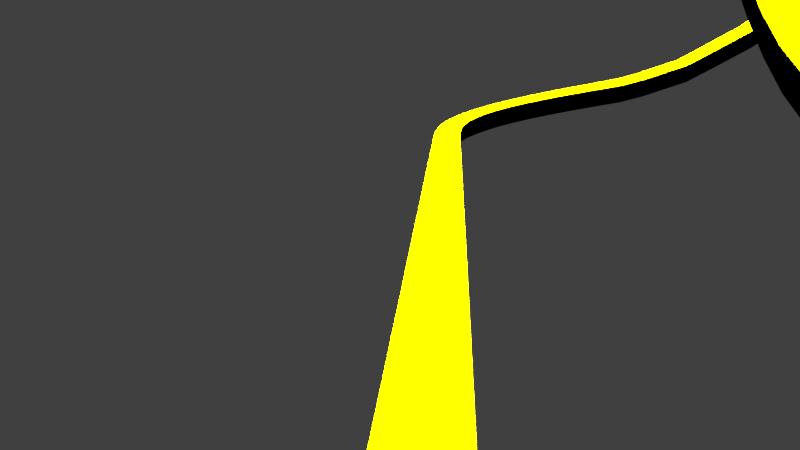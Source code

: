 # Source: rollercoaster3.7.blend  (saved by Blender 2.76.0; exported with 4.5.12 LTS)
import bpy
from mathutils import Matrix  # noqa: F401  (used for matrix-valued properties, if any)

bpy.ops.wm.read_factory_settings(use_empty=True)
scene = bpy.context.scene
scene.name = 'Scene'

# ---- collections
col_collection_1 = bpy.data.collections.new('Collection 1'); scene.collection.children.link(col_collection_1)
col_train = bpy.data.collections.new('Train=)+')  # instanced only; not linked into the scene
col_wagon = bpy.data.collections.new('Wagon')  # instanced only; not linked into the scene

# ---- materials (node trees are filled in below, after node groups)
mat_material = bpy.data.materials.new('Material')
mat_material.alpha_threshold = 0.0
mat_material.roughness = 0.5
mat_material_001 = bpy.data.materials.new('Material.001')
mat_material_001.alpha_threshold = 0.0
mat_material_001.roughness = 0.5

# ---- material node trees
mat_material.use_nodes = True; mat_material.node_tree.nodes.clear()
_N = mat_material.node_tree.nodes; _L = mat_material.node_tree.links
n0 = _N.new('ShaderNodeOutputMaterial'); n0.name = 'Material Output'; n0.location = (300, 300)
n1 = _N.new('ShaderNodeBsdfDiffuse'); n1.name = 'Diffuse BSDF'; n1.location = (10, 300)
n1.inputs[0].default_value = (0.0, 0.0, 0.0, 1.0)
_L.new(n1.outputs[0], n0.inputs[0])
n0.is_active_output = True
mat_material_001.use_nodes = True; mat_material_001.node_tree.nodes.clear()
_N = mat_material_001.node_tree.nodes; _L = mat_material_001.node_tree.links
n0 = _N.new('ShaderNodeOutputMaterial'); n0.name = 'Material Output'; n0.location = (300, 300)
n1 = _N.new('ShaderNodeBsdfDiffuse'); n1.name = 'Diffuse BSDF'; n1.location = (10, 300)
n1.inputs[0].default_value = (0.9624, 1.0, 0.0, 1.0)
_L.new(n1.outputs[0], n0.inputs[0])
n0.is_active_output = True

# ---- world
world_world = bpy.data.worlds.new('World'); scene.world = world_world
world_world.color = (0.05088, 0.05088, 0.05088)
world_world.use_sun_shadow = False
world_world.sun_shadow_jitter_overblur = 0.0
world_world.cycles.sampling_method = 'MANUAL'
world_world.cycles.sample_map_resolution = 256

# ---- cameras
cam_camera_011 = bpy.data.cameras.new('Camera.011')
cam_camera_011.clip_end = 100.0
cam_camera_011.lens = 15.86
cam_camera_011.sensor_width = 32.0
cam_camera_011.sensor_height = 18.0
cam_camera_011.display_size = 2.0
cam_camera_011.dof.focus_distance = 0.0
cam_camera_009 = bpy.data.cameras.new('Camera.009')
cam_camera_009.clip_end = 100.0
cam_camera_009.lens = 27.05
cam_camera_009.sensor_width = 32.0
cam_camera_009.sensor_height = 18.0
cam_camera_009.display_size = 2.0
cam_camera_009.dof.focus_distance = 0.0
cam_camera_008 = bpy.data.cameras.new('Camera.008')
cam_camera_008.clip_end = 100.0
cam_camera_008.lens = 18.01
cam_camera_008.sensor_width = 32.0
cam_camera_008.sensor_height = 18.0
cam_camera_008.display_size = 2.0
cam_camera_008.dof.focus_distance = 0.0
cam_camera_007 = bpy.data.cameras.new('Camera.007')
cam_camera_007.clip_end = 100.0
cam_camera_007.lens = 19.25
cam_camera_007.sensor_width = 32.0
cam_camera_007.sensor_height = 18.0
cam_camera_007.display_size = 2.0
cam_camera_007.dof.focus_distance = 0.0
cam_camera_006 = bpy.data.cameras.new('Camera.006')
cam_camera_006.clip_end = 100.0
cam_camera_006.lens = 31.32
cam_camera_006.sensor_width = 32.0
cam_camera_006.sensor_height = 18.0
cam_camera_006.display_size = 2.0
cam_camera_006.dof.focus_distance = 0.0
cam_camera = bpy.data.cameras.new('Camera')
cam_camera.clip_end = 100.0
cam_camera.lens = 21.45
cam_camera.sensor_width = 32.0
cam_camera.sensor_height = 18.0
cam_camera.ortho_scale = 7.314
cam_camera.dof.focus_distance = 0.0
cam_camera_003 = bpy.data.cameras.new('Camera.003')
cam_camera_003.clip_end = 100.0
cam_camera_003.lens = 18.47
cam_camera_003.sensor_width = 32.0
cam_camera_003.sensor_height = 18.0
cam_camera_003.display_size = 2.0
cam_camera_003.dof.focus_distance = 0.0
cam_camera_002 = bpy.data.cameras.new('Camera.002')
cam_camera_002.clip_end = 100.0
cam_camera_002.lens = 35.0
cam_camera_002.sensor_width = 32.0
cam_camera_002.sensor_height = 18.0
cam_camera_002.display_size = 2.0
cam_camera_002.dof.focus_distance = 0.0
cam_camera_001 = bpy.data.cameras.new('Camera.001')
cam_camera_001.clip_end = 100.0
cam_camera_001.lens = 35.0
cam_camera_001.sensor_width = 32.0
cam_camera_001.sensor_height = 18.0
cam_camera_001.display_size = 2.0
cam_camera_001.dof.focus_distance = 0.0
cam_camera_015 = bpy.data.cameras.new('Camera.015')
cam_camera_015.clip_end = 100.0
cam_camera_015.lens = 23.21
cam_camera_015.sensor_width = 32.0
cam_camera_015.sensor_height = 18.0
cam_camera_015.display_size = 2.0
cam_camera_015.dof.focus_distance = 0.0
cam_camera_014 = bpy.data.cameras.new('Camera.014')
cam_camera_014.clip_end = 100.0
cam_camera_014.lens = 35.0
cam_camera_014.sensor_width = 32.0
cam_camera_014.sensor_height = 18.0
cam_camera_014.display_size = 2.0
cam_camera_014.dof.focus_distance = 0.0
cam_camera_013 = bpy.data.cameras.new('Camera.013')
cam_camera_013.clip_end = 100.0
cam_camera_013.lens = 35.0
cam_camera_013.sensor_width = 32.0
cam_camera_013.sensor_height = 18.0
cam_camera_013.display_size = 2.0
cam_camera_013.dof.focus_distance = 0.0
cam_camera_012 = bpy.data.cameras.new('Camera.012')
cam_camera_012.clip_end = 100.0
cam_camera_012.lens = 22.74
cam_camera_012.sensor_width = 32.0
cam_camera_012.sensor_height = 18.0
cam_camera_012.display_size = 2.0
cam_camera_012.dof.focus_distance = 0.0

# ---- lights
light_sun_001 = bpy.data.lights.new('Sun.001', 'SUN')
light_sun_001.transmission_factor = 0.0
light_sun_001.angle = 2.92
light_sun_001.energy = 33.0
light_sun_001.shadow_buffer_clip_start = 0.5
light_sun_001.shadow_soft_size = 9.0
light_sun_001.shadow_cascade_max_distance = 1000.0
light_sun_001.cycles.use_multiple_importance_sampling = False
light_sun = bpy.data.lights.new('Sun', 'SUN')
light_sun.transmission_factor = 0.0
light_sun.angle = 3.121
light_sun.energy = 1.0
light_sun.shadow_buffer_clip_start = 0.5
light_sun.shadow_soft_size = 99.0
light_sun.shadow_cascade_max_distance = 1000.0
light_sun.cycles.use_multiple_importance_sampling = False

# ---- meshes
me_sphere = bpy.data.meshes.new('Sphere')
me_sphere.from_pydata([(-0.1951, 0.0, 0.9808), (-0.3827, 0.0, 0.9239), (-0.5556, 0.0, 0.8315), (-0.7071, 0.0, 0.7071), (-0.8315, 0.0, 0.5556), (-0.9239, 0.0, 0.3827), (-0.9808, 0.0, 0.1951), (-0.1913, 0.03806, 0.9808), (-0.3753, 0.07466, 0.9239), (-0.5449, 0.1084, 0.8315), (-0.6935, 0.1379, 0.7071), (-0.8155, 0.1622, 0.5556), (-0.9061, 0.1802, 0.3827), (-0.9619, 0.1913, 0.1951), (-0.1802, 0.07466, 0.9808), (-0.3536, 0.1464, 0.9239), (-0.5133, 0.2126, 0.8315), (-0.6533, 0.2706, 0.7071), (-0.7682, 0.3182, 0.5556), (-0.8536, 0.3536, 0.3827), (-0.9061, 0.3753, 0.1951), (-0.1622, 0.1084, 0.9808), (-0.3182, 0.2126, 0.9239), (-0.4619, 0.3087, 0.8315), (-0.5879, 0.3928, 0.7071), (-0.6913, 0.4619, 0.5556), (-0.7682, 0.5133, 0.3827), (-0.8155, 0.5449, 0.1951), (-0.1379, 0.1379, 0.9808), (-0.2706, 0.2706, 0.9239), (-0.3928, 0.3928, 0.8315), (-0.5, 0.5, 0.7071), (-0.5879, 0.5879, 0.5556), (-0.6533, 0.6533, 0.3827), (-0.6935, 0.6935, 0.1951), (-0.1084, 0.1622, 0.9808), (-0.2126, 0.3182, 0.9239), (-0.3087, 0.4619, 0.8315), (-0.3928, 0.5879, 0.7071), (-0.4619, 0.6913, 0.5556), (-0.5133, 0.7682, 0.3827), (-0.5449, 0.8155, 0.1951), (-0.07466, 0.1802, 0.9808), (-0.1464, 0.3536, 0.9239), (-0.2126, 0.5133, 0.8315), (-0.2706, 0.6533, 0.7071), (-0.3182, 0.7682, 0.5556), (-0.3536, 0.8536, 0.3827), (-0.3753, 0.9061, 0.1951), (-0.03806, 0.1913, 0.9808), (-0.07466, 0.3753, 0.9239), (-0.1084, 0.5449, 0.8315), (-0.1379, 0.6935, 0.7071), (-0.1622, 0.8155, 0.5556), (-0.1802, 0.9061, 0.3827), (-0.1913, 0.9619, 0.1951), (3.266e-07, 0.1951, 0.9808), (3.192e-07, 0.3827, 0.9239), (3.117e-07, 0.5556, 0.8315), (3.192e-07, 0.7071, 0.7071), (3.341e-07, 0.8315, 0.5556), (2.745e-07, 0.9239, 0.3827), (3.937e-07, 0.9808, 0.1951), (0.03806, 0.1913, 0.9808), (0.07466, 0.3753, 0.9239), (0.1084, 0.5449, 0.8315), (0.138, 0.6935, 0.7071), (0.1622, 0.8155, 0.5556), (0.1802, 0.9061, 0.3827), (0.1913, 0.9619, 0.1951), (0.07466, 0.1802, 0.9808), (0.1464, 0.3536, 0.9239), (0.2126, 0.5133, 0.8315), (0.2706, 0.6533, 0.7071), (0.3182, 0.7682, 0.5556), (0.3536, 0.8536, 0.3827), (0.3753, 0.9061, 0.1951), (0.1084, 0.1622, 0.9808), (0.2126, 0.3182, 0.9239), (0.3087, 0.4619, 0.8315), (0.3928, 0.5879, 0.7071), (0.4619, 0.6913, 0.5556), (0.5133, 0.7682, 0.3827), (0.5449, 0.8155, 0.1951), (0.138, 0.1379, 0.9808), (0.2706, 0.2706, 0.9239), (0.3928, 0.3928, 0.8315), (0.5, 0.5, 0.7071), (0.5879, 0.5879, 0.5556), (0.6533, 0.6533, 0.3827), (0.6935, 0.6935, 0.1951), (0.1622, 0.1084, 0.9808), (0.3182, 0.2126, 0.9239), (0.4619, 0.3087, 0.8315), (0.5879, 0.3928, 0.7071), (0.6913, 0.4619, 0.5556), (0.7682, 0.5133, 0.3827), (0.8155, 0.5449, 0.1951), (0.1802, 0.07466, 0.9808), (0.3536, 0.1464, 0.9239), (0.5133, 0.2126, 0.8315), (0.6533, 0.2706, 0.7071), (0.7682, 0.3182, 0.5556), (0.8536, 0.3536, 0.3827), (0.9061, 0.3753, 0.1951), (0.1913, 0.03806, 0.9808), (0.3753, 0.07466, 0.9239), (0.5449, 0.1084, 0.8315), (0.6935, 0.1379, 0.7071), (0.8155, 0.1622, 0.5556), (0.9061, 0.1802, 0.3827), (0.9619, 0.1913, 0.1951), (0.1951, -7.212e-09, 0.9808), (0.3827, 4.122e-08, 0.9239), (0.5556, 2.632e-08, 0.8315), (0.7071, -2.584e-08, 0.7071), (0.8315, -8.544e-08, 0.5556), (0.9239, 6.357e-08, 0.3827), (0.9808, -8.544e-08, 0.1951), (0.1913, -0.03806, 0.9808), (0.3753, -0.07466, 0.9239), (0.5449, -0.1084, 0.8315), (0.6935, -0.1379, 0.7071), (0.8155, -0.1622, 0.5556), (0.9061, -0.1802, 0.3827), (0.9619, -0.1913, 0.1951), (0.1802, -0.07466, 0.9808), (0.3536, -0.1464, 0.9239), (0.5133, -0.2126, 0.8315), (0.6533, -0.2706, 0.7071), (0.7682, -0.3182, 0.5556), (0.8536, -0.3536, 0.3827), (0.9061, -0.3753, 0.1951), (0.1622, -0.1084, 0.9808), (0.3182, -0.2126, 0.9239), (0.4619, -0.3087, 0.8315), (0.5879, -0.3928, 0.7071), (0.6913, -0.4619, 0.5556), (0.7682, -0.5133, 0.3827), (0.8155, -0.5449, 0.1951), (0.138, -0.1379, 0.9808), (0.2706, -0.2706, 0.9239), (0.3928, -0.3928, 0.8315), (0.5, -0.5, 0.7071), (0.5879, -0.5879, 0.5556), (0.6533, -0.6533, 0.3827), (0.6935, -0.6935, 0.1951), (0.1084, -0.1622, 0.9808), (0.2126, -0.3182, 0.9239), (0.3087, -0.4619, 0.8315), (0.3928, -0.5879, 0.7071), (0.4619, -0.6913, 0.5556), (0.5133, -0.7682, 0.3827), (0.5449, -0.8155, 0.1951), (0.07466, -0.1802, 0.9808), (0.1464, -0.3536, 0.9239), (0.2126, -0.5133, 0.8315), (0.2706, -0.6533, 0.7071), (0.3182, -0.7682, 0.5556), (0.3536, -0.8536, 0.3827), (0.3753, -0.9061, 0.1951), (0.03806, -0.1913, 0.9808), (0.07466, -0.3753, 0.9239), (0.1084, -0.5449, 0.8315), (0.1379, -0.6935, 0.7071), (0.1622, -0.8155, 0.5556), (0.1802, -0.9061, 0.3827), (0.1913, -0.9619, 0.1951), (3.117e-07, -0.1951, 0.9808), (2.819e-07, -0.3827, 0.9239), (2.819e-07, -0.5556, 0.8315), (1.851e-07, -0.7071, 0.7071), (1.404e-07, -0.8315, 0.5556), (3.192e-07, -0.9239, 0.3827), (9.567e-08, -0.9808, 0.1951), (-0.03806, -0.1913, 0.9808), (-0.07466, -0.3753, 0.9239), (-0.1084, -0.5449, 0.8315), (-0.1379, -0.6935, 0.7071), (-0.1622, -0.8155, 0.5556), (-0.1802, -0.9061, 0.3827), (-0.1913, -0.9619, 0.1951), (-0.07466, -0.1802, 0.9808), (-0.1464, -0.3536, 0.9239), (-0.2126, -0.5133, 0.8315), (-0.2706, -0.6533, 0.7071), (-0.3182, -0.7682, 0.5556), (-0.3536, -0.8536, 0.3827), (-0.3753, -0.9061, 0.1951), (-0.1084, -0.1622, 0.9808), (-0.2126, -0.3182, 0.9239), (-0.3087, -0.4619, 0.8315), (-0.3928, -0.5879, 0.7071), (-0.4619, -0.6913, 0.5556), (-0.5133, -0.7682, 0.3827), (-0.5449, -0.8155, 0.1951), (-0.1379, -0.1379, 0.9808), (-0.2706, -0.2706, 0.9239), (-0.3928, -0.3928, 0.8315), (-0.5, -0.5, 0.7071), (-0.5879, -0.5879, 0.5556), (-0.6533, -0.6533, 0.3827), (-0.6935, -0.6935, 0.1951), (-0.1622, -0.1084, 0.9808), (-0.3182, -0.2126, 0.9239), (-0.4619, -0.3087, 0.8315), (-0.5879, -0.3928, 0.7071), (-0.6913, -0.4619, 0.5556), (-0.7682, -0.5133, 0.3827), (-0.8155, -0.5449, 0.1951), (2.48e-08, -1.247e-07, 1.0), (-0.1802, -0.07466, 0.9808), (-0.3536, -0.1464, 0.9239), (-0.5133, -0.2126, 0.8315), (-0.6533, -0.2706, 0.7071), (-0.7682, -0.3182, 0.5556), (-0.8536, -0.3536, 0.3827), (-0.9061, -0.3753, 0.1951), (-0.1913, -0.03806, 0.9808), (-0.3753, -0.07466, 0.9239), (-0.5449, -0.1084, 0.8315), (-0.6935, -0.1379, 0.7071), (-0.8155, -0.1622, 0.5556), (-0.9061, -0.1802, 0.3827), (-0.9619, -0.1913, 0.1951)], [], [(5, 4, 11, 12), (6, 5, 12, 13), (1, 0, 7, 8), (2, 1, 8, 9), (3, 2, 9, 10), (4, 3, 10, 11), (11, 10, 17, 18), (12, 11, 18, 19), (13, 12, 19, 20), (8, 7, 14, 15), (9, 8, 15, 16), (10, 9, 16, 17), (15, 14, 21, 22), (16, 15, 22, 23), (17, 16, 23, 24), (18, 17, 24, 25), (19, 18, 25, 26), (20, 19, 26, 27), (26, 25, 32, 33), (27, 26, 33, 34), (22, 21, 28, 29), (23, 22, 29, 30), (24, 23, 30, 31), (25, 24, 31, 32), (29, 28, 35, 36), (30, 29, 36, 37), (31, 30, 37, 38), (32, 31, 38, 39), (33, 32, 39, 40), (34, 33, 40, 41), (40, 39, 46, 47), (41, 40, 47, 48), (36, 35, 42, 43), (37, 36, 43, 44), (38, 37, 44, 45), (39, 38, 45, 46), (44, 43, 50, 51), (45, 44, 51, 52), (46, 45, 52, 53), (47, 46, 53, 54), (48, 47, 54, 55), (43, 42, 49, 50), (55, 54, 61, 62), (50, 49, 56, 57), (51, 50, 57, 58), (52, 51, 58, 59), (53, 52, 59, 60), (54, 53, 60, 61), (58, 57, 64, 65), (59, 58, 65, 66), (60, 59, 66, 67), (61, 60, 67, 68), (62, 61, 68, 69), (57, 56, 63, 64), (69, 68, 75, 76), (64, 63, 70, 71), (65, 64, 71, 72), (66, 65, 72, 73), (67, 66, 73, 74), (68, 67, 74, 75), (73, 72, 79, 80), (74, 73, 80, 81), (75, 74, 81, 82), (76, 75, 82, 83), (71, 70, 77, 78), (72, 71, 78, 79), (78, 77, 84, 85), (79, 78, 85, 86), (80, 79, 86, 87), (81, 80, 87, 88), (82, 81, 88, 89), (83, 82, 89, 90), (88, 87, 94, 95), (89, 88, 95, 96), (90, 89, 96, 97), (85, 84, 91, 92), (86, 85, 92, 93), (87, 86, 93, 94), (92, 91, 98, 99), (93, 92, 99, 100), (94, 93, 100, 101), (95, 94, 101, 102), (96, 95, 102, 103), (97, 96, 103, 104), (102, 101, 108, 109), (103, 102, 109, 110), (104, 103, 110, 111), (99, 98, 105, 106), (100, 99, 106, 107), (101, 100, 107, 108), (106, 105, 112, 113), (107, 106, 113, 114), (108, 107, 114, 115), (109, 108, 115, 116), (110, 109, 116, 117), (111, 110, 117, 118), (117, 116, 123, 124), (118, 117, 124, 125), (113, 112, 119, 120), (114, 113, 120, 121), (115, 114, 121, 122), (116, 115, 122, 123), (120, 119, 126, 127), (121, 120, 127, 128), (122, 121, 128, 129), (123, 122, 129, 130), (124, 123, 130, 131), (125, 124, 131, 132), (131, 130, 137, 138), (132, 131, 138, 139), (127, 126, 133, 134), (128, 127, 134, 135), (129, 128, 135, 136), (130, 129, 136, 137), (135, 134, 141, 142), (136, 135, 142, 143), (137, 136, 143, 144), (138, 137, 144, 145), (139, 138, 145, 146), (134, 133, 140, 141), (146, 145, 152, 153), (141, 140, 147, 148), (142, 141, 148, 149), (143, 142, 149, 150), (144, 143, 150, 151), (145, 144, 151, 152), (150, 149, 156, 157), (151, 150, 157, 158), (152, 151, 158, 159), (153, 152, 159, 160), (148, 147, 154, 155), (149, 148, 155, 156), (155, 154, 161, 162), (156, 155, 162, 163), (157, 156, 163, 164), (158, 157, 164, 165), (159, 158, 165, 166), (160, 159, 166, 167), (164, 163, 170, 171), (165, 164, 171, 172), (166, 165, 172, 173), (167, 166, 173, 174), (162, 161, 168, 169), (163, 162, 169, 170), (169, 168, 175, 176), (170, 169, 176, 177), (171, 170, 177, 178), (172, 171, 178, 179), (173, 172, 179, 180), (174, 173, 180, 181), (179, 178, 185, 186), (180, 179, 186, 187), (181, 180, 187, 188), (176, 175, 182, 183), (177, 176, 183, 184), (178, 177, 184, 185), (183, 182, 189, 190), (184, 183, 190, 191), (185, 184, 191, 192), (186, 185, 192, 193), (187, 186, 193, 194), (188, 187, 194, 195), (193, 192, 199, 200), (194, 193, 200, 201), (195, 194, 201, 202), (190, 189, 196, 197), (191, 190, 197, 198), (192, 191, 198, 199), (197, 196, 203, 204), (198, 197, 204, 205), (199, 198, 205, 206), (200, 199, 206, 207), (201, 200, 207, 208), (202, 201, 208, 209), (208, 207, 215, 216), (209, 208, 216, 217), (204, 203, 211, 212), (205, 204, 212, 213), (206, 205, 213, 214), (207, 206, 214, 215), (213, 212, 219, 220), (214, 213, 220, 221), (215, 214, 221, 222), (216, 215, 222, 223), (217, 216, 223, 224), (212, 211, 218, 219), (0, 210, 7), (7, 210, 14), (14, 210, 21), (21, 210, 28), (28, 210, 35), (35, 210, 42), (42, 210, 49), (49, 210, 56), (56, 210, 63), (63, 210, 70), (70, 210, 77), (77, 210, 84), (84, 210, 91), (91, 210, 98), (98, 210, 105), (105, 210, 112), (112, 210, 119), (119, 210, 126), (126, 210, 133), (133, 210, 140), (140, 210, 147), (147, 210, 154), (154, 210, 161), (161, 210, 168), (168, 210, 175), (175, 210, 182), (182, 210, 189), (189, 210, 196), (196, 210, 203), (203, 210, 211), (211, 210, 218), (224, 223, 5, 6), (218, 210, 0), (219, 218, 0, 1), (220, 219, 1, 2), (221, 220, 2, 3), (222, 221, 3, 4), (223, 222, 4, 5)])
me_sphere.polygons.foreach_set('use_smooth', [True] * 224)
_uv = me_sphere.uv_layers.new(name='UVMap')
_uv.uv.foreach_set('vector', [0.1844, 0.7656, 0.2456, 0.7143, 0.2906, 0.758, 0.2403, 0.8198, 0.1165, 0.8236, 0.1844, 0.7656, 0.2403, 0.8198, 0.1835, 0.8896, 0.4007, 0.585, 0.4473, 0.5458, 0.4558, 0.5541, 0.4176, 0.6015, 0.3523, 0.6254, 0.4007, 0.585, 0.4176, 0.6015, 0.378, 0.6505, 0.3011, 0.6681, 0.3523, 0.6254, 0.378, 0.6505, 0.3361, 0.7022, 0.2456, 0.7143, 0.3011, 0.6681, 0.3361, 0.7022, 0.2906, 0.758, 0.2906, 0.758, 0.3361, 0.7022, 0.377, 0.7289, 0.3431, 0.7924, 0.2403, 0.8198, 0.2906, 0.758, 0.3431, 0.7924, 0.3053, 0.8626, 0.1835, 0.8896, 0.2403, 0.8198, 0.3053, 0.8626, 0.2623, 0.9424, 0.4176, 0.6015, 0.4558, 0.5541, 0.4657, 0.5605, 0.4375, 0.6144, 0.378, 0.6505, 0.4176, 0.6015, 0.4375, 0.6144, 0.4081, 0.6701, 0.3361, 0.7022, 0.378, 0.6505, 0.4081, 0.6701, 0.377, 0.7289, 0.4375, 0.6144, 0.4657, 0.5605, 0.4766, 0.5649, 0.4594, 0.6233, 0.4081, 0.6701, 0.4375, 0.6144, 0.4594, 0.6233, 0.4415, 0.6836, 0.377, 0.7289, 0.4081, 0.6701, 0.4415, 0.6836, 0.4222, 0.7473, 0.3431, 0.7924, 0.377, 0.7289, 0.4222, 0.7473, 0.4011, 0.8162, 0.3053, 0.8626, 0.3431, 0.7924, 0.4011, 0.8162, 0.3775, 0.8925, 0.2623, 0.9424, 0.3053, 0.8626, 0.3775, 0.8925, 0.3502, 0.9794, 0.3775, 0.8925, 0.4011, 0.8162, 0.4628, 0.8284, 0.4542, 0.908, 0.3502, 0.9794, 0.3775, 0.8925, 0.4542, 0.908, 0.4442, 0.9989, 0.4594, 0.6233, 0.4766, 0.5649, 0.4882, 0.567, 0.4827, 0.6277, 0.4415, 0.6836, 0.4594, 0.6233, 0.4827, 0.6277, 0.4768, 0.6903, 0.4222, 0.7473, 0.4415, 0.6836, 0.4768, 0.6903, 0.4702, 0.7566, 0.4011, 0.8162, 0.4222, 0.7473, 0.4702, 0.7566, 0.4628, 0.8284, 0.4827, 0.6277, 0.4882, 0.567, 0.5, 0.5669, 0.5064, 0.6275, 0.4768, 0.6903, 0.4827, 0.6277, 0.5064, 0.6275, 0.5128, 0.6901, 0.4702, 0.7566, 0.4768, 0.6903, 0.5128, 0.6901, 0.5191, 0.7565, 0.4628, 0.8284, 0.4702, 0.7566, 0.5191, 0.7565, 0.5257, 0.8285, 0.4542, 0.908, 0.4628, 0.8284, 0.5257, 0.8285, 0.5327, 0.9084, 0.4442, 0.9989, 0.4542, 0.908, 0.5327, 0.9084, 0.5405, 0.9999, 0.5327, 0.9084, 0.5257, 0.8285, 0.5876, 0.8163, 0.61, 0.8936, 0.5405, 0.9999, 0.5327, 0.9084, 0.61, 0.8936, 0.6355, 0.9821, 0.5064, 0.6275, 0.5, 0.5669, 0.5116, 0.5645, 0.5296, 0.6227, 0.5128, 0.6901, 0.5064, 0.6275, 0.5296, 0.6227, 0.548, 0.683, 0.5191, 0.7565, 0.5128, 0.6901, 0.548, 0.683, 0.5672, 0.7469, 0.5257, 0.8285, 0.5191, 0.7565, 0.5672, 0.7469, 0.5876, 0.8163, 0.548, 0.683, 0.5296, 0.6227, 0.5515, 0.6134, 0.5813, 0.669, 0.5672, 0.7469, 0.548, 0.683, 0.5813, 0.669, 0.6125, 0.7281, 0.5876, 0.8163, 0.5672, 0.7469, 0.6125, 0.7281, 0.6461, 0.7924, 0.61, 0.8936, 0.5876, 0.8163, 0.6461, 0.7924, 0.6831, 0.864, 0.6355, 0.9821, 0.61, 0.8936, 0.6831, 0.864, 0.7254, 0.9461, 0.5296, 0.6227, 0.5116, 0.5645, 0.5224, 0.5599, 0.5515, 0.6134, 0.7254, 0.9461, 0.6831, 0.864, 0.7493, 0.8207, 0.8068, 0.8931, 0.5515, 0.6134, 0.5224, 0.5599, 0.5322, 0.5532, 0.5712, 0.6001, 0.5813, 0.669, 0.5515, 0.6134, 0.5712, 0.6001, 0.6112, 0.6489, 0.6125, 0.7281, 0.5813, 0.669, 0.6112, 0.6489, 0.6534, 0.7009, 0.6461, 0.7924, 0.6125, 0.7281, 0.6534, 0.7009, 0.6989, 0.7575, 0.6831, 0.864, 0.6461, 0.7924, 0.6989, 0.7575, 0.7493, 0.8207, 0.6112, 0.6489, 0.5712, 0.6001, 0.5879, 0.5832, 0.6367, 0.6233, 0.6534, 0.7009, 0.6112, 0.6489, 0.6367, 0.6233, 0.6883, 0.6661, 0.6989, 0.7575, 0.6534, 0.7009, 0.6883, 0.6661, 0.744, 0.7129, 0.7493, 0.8207, 0.6989, 0.7575, 0.744, 0.7129, 0.8059, 0.7652, 0.8068, 0.8931, 0.7493, 0.8207, 0.8059, 0.7652, 0.8765, 0.8252, 0.5712, 0.6001, 0.5322, 0.5532, 0.5405, 0.5448, 0.5879, 0.5832, 0.8765, 0.8252, 0.8059, 0.7652, 0.8506, 0.6996, 0.9318, 0.7448, 0.5879, 0.5832, 0.5405, 0.5448, 0.5469, 0.5349, 0.601, 0.5634, 0.6367, 0.6233, 0.5879, 0.5832, 0.601, 0.5634, 0.6568, 0.5932, 0.6883, 0.6661, 0.6367, 0.6233, 0.6568, 0.5932, 0.7158, 0.6252, 0.744, 0.7129, 0.6883, 0.6661, 0.7158, 0.6252, 0.7797, 0.6603, 0.8059, 0.7652, 0.744, 0.7129, 0.7797, 0.6603, 0.8506, 0.6996, 0.7158, 0.6252, 0.6568, 0.5932, 0.6706, 0.5597, 0.7348, 0.5796, 0.7797, 0.6603, 0.7158, 0.6252, 0.7348, 0.5796, 0.8044, 0.6016, 0.8506, 0.6996, 0.7797, 0.6603, 0.8044, 0.6016, 0.8818, 0.6265, 0.9318, 0.7448, 0.8506, 0.6996, 0.8818, 0.6265, 0.9704, 0.655, 0.601, 0.5634, 0.5469, 0.5349, 0.5514, 0.5239, 0.61, 0.5413, 0.6568, 0.5932, 0.601, 0.5634, 0.61, 0.5413, 0.6706, 0.5597, 0.61, 0.5413, 0.5514, 0.5239, 0.5536, 0.5123, 0.6145, 0.5179, 0.6706, 0.5597, 0.61, 0.5413, 0.6145, 0.5179, 0.6776, 0.5241, 0.7348, 0.5796, 0.6706, 0.5597, 0.6776, 0.5241, 0.7446, 0.5312, 0.8044, 0.6016, 0.7348, 0.5796, 0.7446, 0.5312, 0.8173, 0.5392, 0.8818, 0.6265, 0.8044, 0.6016, 0.8173, 0.5392, 0.8982, 0.5485, 0.9704, 0.655, 0.8818, 0.6265, 0.8982, 0.5485, 0.9909, 0.5592, 0.8173, 0.5392, 0.7446, 0.5312, 0.7447, 0.4816, 0.8177, 0.4753, 0.8982, 0.5485, 0.8173, 0.5392, 0.8177, 0.4753, 0.8991, 0.4686, 0.9909, 0.5592, 0.8982, 0.5485, 0.8991, 0.4686, 0.9923, 0.461, 0.6145, 0.5179, 0.5536, 0.5123, 0.5535, 0.5004, 0.6143, 0.4941, 0.6776, 0.5241, 0.6145, 0.5179, 0.6143, 0.4941, 0.6775, 0.4878, 0.7446, 0.5312, 0.6776, 0.5241, 0.6775, 0.4878, 0.7447, 0.4816, 0.6143, 0.4941, 0.5535, 0.5004, 0.551, 0.4888, 0.6095, 0.4707, 0.6775, 0.4878, 0.6143, 0.4941, 0.6095, 0.4707, 0.6704, 0.4522, 0.7447, 0.4816, 0.6775, 0.4878, 0.6704, 0.4522, 0.7351, 0.4329, 0.8177, 0.4753, 0.7447, 0.4816, 0.7351, 0.4329, 0.8056, 0.4124, 0.8991, 0.4686, 0.8177, 0.4753, 0.8056, 0.4124, 0.8843, 0.3899, 0.9923, 0.461, 0.8991, 0.4686, 0.8843, 0.3899, 0.9745, 0.3642, 0.8056, 0.4124, 0.7351, 0.4329, 0.7162, 0.387, 0.7814, 0.3529, 0.8843, 0.3899, 0.8056, 0.4124, 0.7814, 0.3529, 0.8544, 0.3154, 0.9745, 0.3642, 0.8843, 0.3899, 0.8544, 0.3154, 0.9381, 0.2725, 0.6095, 0.4707, 0.551, 0.4888, 0.5464, 0.4779, 0.6002, 0.4487, 0.6704, 0.4522, 0.6095, 0.4707, 0.6002, 0.4487, 0.6563, 0.4186, 0.7351, 0.4329, 0.6704, 0.4522, 0.6563, 0.4186, 0.7162, 0.387, 0.6002, 0.4487, 0.5464, 0.4779, 0.5397, 0.4681, 0.5868, 0.4289, 0.6563, 0.4186, 0.6002, 0.4487, 0.5868, 0.4289, 0.636, 0.3883, 0.7162, 0.387, 0.6563, 0.4186, 0.636, 0.3883, 0.6885, 0.3455, 0.7814, 0.3529, 0.7162, 0.387, 0.6885, 0.3455, 0.7459, 0.2992, 0.8544, 0.3154, 0.7814, 0.3529, 0.7459, 0.2992, 0.8103, 0.2479, 0.9381, 0.2725, 0.8544, 0.3154, 0.8103, 0.2479, 0.8844, 0.1893, 0.8103, 0.2479, 0.7459, 0.2992, 0.7005, 0.2535, 0.7537, 0.1903, 0.8844, 0.1893, 0.8103, 0.2479, 0.7537, 0.1903, 0.8151, 0.1179, 0.5868, 0.4289, 0.5397, 0.4681, 0.5312, 0.4598, 0.5697, 0.4121, 0.636, 0.3883, 0.5868, 0.4289, 0.5697, 0.4121, 0.61, 0.3627, 0.6885, 0.3455, 0.636, 0.3883, 0.61, 0.3627, 0.6532, 0.3103, 0.7459, 0.2992, 0.6885, 0.3455, 0.6532, 0.3103, 0.7005, 0.2535, 0.5697, 0.4121, 0.5312, 0.4598, 0.5213, 0.4533, 0.5497, 0.399, 0.61, 0.3627, 0.5697, 0.4121, 0.5497, 0.399, 0.5795, 0.3426, 0.6532, 0.3103, 0.61, 0.3627, 0.5795, 0.3426, 0.6115, 0.2826, 0.7005, 0.2535, 0.6532, 0.3103, 0.6115, 0.2826, 0.6467, 0.2175, 0.7537, 0.1903, 0.7005, 0.2535, 0.6467, 0.2175, 0.6865, 0.1447, 0.8151, 0.1179, 0.7537, 0.1903, 0.6865, 0.1447, 0.7328, 0.06105, 0.6865, 0.1447, 0.6467, 0.2175, 0.5867, 0.1928, 0.6112, 0.1134, 0.7328, 0.06105, 0.6865, 0.1447, 0.6112, 0.1134, 0.64, 0.02109, 0.5497, 0.399, 0.5213, 0.4533, 0.5102, 0.4489, 0.5274, 0.3901, 0.5795, 0.3426, 0.5497, 0.399, 0.5274, 0.3901, 0.5456, 0.3289, 0.6115, 0.2826, 0.5795, 0.3426, 0.5456, 0.3289, 0.5651, 0.2638, 0.6467, 0.2175, 0.6115, 0.2826, 0.5651, 0.2638, 0.5867, 0.1928, 0.5456, 0.3289, 0.5274, 0.3901, 0.5039, 0.3857, 0.5096, 0.3221, 0.5651, 0.2638, 0.5456, 0.3289, 0.5096, 0.3221, 0.5159, 0.2545, 0.5867, 0.1928, 0.5651, 0.2638, 0.5159, 0.2545, 0.5229, 0.1807, 0.6112, 0.1134, 0.5867, 0.1928, 0.5229, 0.1807, 0.5308, 0.09836, 0.64, 0.02109, 0.6112, 0.1134, 0.5308, 0.09836, 0.5395, 9.96e-05, 0.5274, 0.3901, 0.5102, 0.4489, 0.4986, 0.4468, 0.5039, 0.3857, 0.5395, 9.96e-05, 0.5308, 0.09836, 0.4491, 0.09893, 0.4369, 0.003171, 0.5039, 0.3857, 0.4986, 0.4468, 0.4867, 0.4469, 0.48, 0.386, 0.5096, 0.3221, 0.5039, 0.3857, 0.48, 0.386, 0.4731, 0.3226, 0.5159, 0.2545, 0.5096, 0.3221, 0.4731, 0.3226, 0.4659, 0.2551, 0.5229, 0.1807, 0.5159, 0.2545, 0.4659, 0.2551, 0.458, 0.1815, 0.5308, 0.09836, 0.5229, 0.1807, 0.458, 0.1815, 0.4491, 0.09893, 0.4659, 0.2551, 0.4731, 0.3226, 0.4374, 0.3303, 0.417, 0.2657, 0.458, 0.1815, 0.4659, 0.2551, 0.417, 0.2657, 0.3948, 0.1952, 0.4491, 0.09893, 0.458, 0.1815, 0.3948, 0.1952, 0.3696, 0.1164, 0.4369, 0.003171, 0.4491, 0.09893, 0.3696, 0.1164, 0.3389, 0.02625, 0.48, 0.386, 0.4867, 0.4469, 0.4751, 0.4494, 0.4566, 0.391, 0.4731, 0.3226, 0.48, 0.386, 0.4566, 0.391, 0.4374, 0.3303, 0.4566, 0.391, 0.4751, 0.4494, 0.4642, 0.4541, 0.4346, 0.4005, 0.4374, 0.3303, 0.4566, 0.391, 0.4346, 0.4005, 0.404, 0.3448, 0.417, 0.2657, 0.4374, 0.3303, 0.404, 0.3448, 0.3713, 0.2856, 0.3948, 0.1952, 0.417, 0.2657, 0.3713, 0.2856, 0.3357, 0.2211, 0.3696, 0.1164, 0.3948, 0.1952, 0.3357, 0.2211, 0.2957, 0.1493, 0.3389, 0.02625, 0.3696, 0.1164, 0.2957, 0.1493, 0.2482, 0.06769, 0.3713, 0.2856, 0.404, 0.3448, 0.3741, 0.3656, 0.3306, 0.314, 0.3357, 0.2211, 0.3713, 0.2856, 0.3306, 0.314, 0.2832, 0.258, 0.2957, 0.1493, 0.3357, 0.2211, 0.2832, 0.258, 0.2302, 0.1957, 0.2482, 0.06769, 0.2957, 0.1493, 0.2302, 0.1957, 0.1681, 0.1255, 0.4346, 0.4005, 0.4642, 0.4541, 0.4545, 0.4609, 0.415, 0.4141, 0.404, 0.3448, 0.4346, 0.4005, 0.415, 0.4141, 0.3741, 0.3656, 0.415, 0.4141, 0.4545, 0.4609, 0.4462, 0.4694, 0.3985, 0.4313, 0.3741, 0.3656, 0.415, 0.4141, 0.3985, 0.4313, 0.3489, 0.3917, 0.3306, 0.314, 0.3741, 0.3656, 0.3489, 0.3917, 0.2963, 0.3498, 0.2832, 0.258, 0.3306, 0.314, 0.2963, 0.3498, 0.2391, 0.3042, 0.2302, 0.1957, 0.2832, 0.258, 0.2391, 0.3042, 0.1752, 0.2538, 0.1681, 0.1255, 0.2302, 0.1957, 0.1752, 0.2538, 0.1013, 0.1974, 0.2391, 0.3042, 0.2963, 0.3498, 0.2697, 0.3914, 0.2049, 0.358, 0.1752, 0.2538, 0.2391, 0.3042, 0.2049, 0.358, 0.1329, 0.321, 0.1013, 0.1974, 0.1752, 0.2538, 0.1329, 0.321, 0.05, 0.2802, 0.3985, 0.4313, 0.4462, 0.4694, 0.4398, 0.4793, 0.3856, 0.4513, 0.3489, 0.3917, 0.3985, 0.4313, 0.3856, 0.4513, 0.3294, 0.4222, 0.2963, 0.3498, 0.3489, 0.3917, 0.3294, 0.4222, 0.2697, 0.3914, 0.3856, 0.4513, 0.4398, 0.4793, 0.4355, 0.4903, 0.3769, 0.4734, 0.3294, 0.4222, 0.3856, 0.4513, 0.3769, 0.4734, 0.3161, 0.4559, 0.2697, 0.3914, 0.3294, 0.4222, 0.3161, 0.4559, 0.2518, 0.4373, 0.2049, 0.358, 0.2697, 0.3914, 0.2518, 0.4373, 0.1819, 0.4171, 0.1329, 0.321, 0.2049, 0.358, 0.1819, 0.4171, 0.1043, 0.3947, 0.05, 0.2802, 0.1329, 0.321, 0.1043, 0.3947, 0.01602, 0.3707, 0.1819, 0.4171, 0.2518, 0.4373, 0.2431, 0.4856, 0.1707, 0.4794, 0.1043, 0.3947, 0.1819, 0.4171, 0.1707, 0.4794, 0.09, 0.4724, 0.01602, 0.3707, 0.1043, 0.3947, 0.09, 0.4724, 9.972e-05, 0.465, 0.3769, 0.4734, 0.4355, 0.4903, 0.4333, 0.5019, 0.3726, 0.4968, 0.3161, 0.4559, 0.3769, 0.4734, 0.3726, 0.4968, 0.3097, 0.4914, 0.2518, 0.4373, 0.3161, 0.4559, 0.3097, 0.4914, 0.2431, 0.4856, 0.3726, 0.4968, 0.4333, 0.5019, 0.4335, 0.5137, 0.373, 0.5205, 0.3097, 0.4914, 0.3726, 0.4968, 0.373, 0.5205, 0.3104, 0.5274, 0.2431, 0.4856, 0.3097, 0.4914, 0.3104, 0.5274, 0.244, 0.5347, 0.1707, 0.4794, 0.2431, 0.4856, 0.244, 0.5347, 0.172, 0.5426, 0.09, 0.4724, 0.1707, 0.4794, 0.172, 0.5426, 0.09177, 0.5513, 9.972e-05, 0.465, 0.09, 0.4724, 0.09177, 0.5513, 9.96e-05, 0.561, 0.09177, 0.5513, 0.172, 0.5426, 0.1855, 0.6043, 0.1089, 0.6284, 9.96e-05, 0.561, 0.09177, 0.5513, 0.1089, 0.6284, 0.01928, 0.6573, 0.373, 0.5205, 0.4335, 0.5137, 0.436, 0.5253, 0.378, 0.5436, 0.3104, 0.5274, 0.373, 0.5205, 0.378, 0.5436, 0.318, 0.5626, 0.244, 0.5347, 0.3104, 0.5274, 0.318, 0.5626, 0.2544, 0.5826, 0.172, 0.5426, 0.244, 0.5347, 0.2544, 0.5826, 0.1855, 0.6043, 0.318, 0.5626, 0.378, 0.5436, 0.3874, 0.5654, 0.3323, 0.5956, 0.2544, 0.5826, 0.318, 0.5626, 0.3323, 0.5956, 0.2739, 0.6275, 0.1855, 0.6043, 0.2544, 0.5826, 0.2739, 0.6275, 0.2106, 0.6621, 0.1089, 0.6284, 0.1855, 0.6043, 0.2106, 0.6621, 0.1398, 0.7011, 0.01928, 0.6573, 0.1089, 0.6284, 0.1398, 0.7011, 0.06026, 0.7466, 0.378, 0.5436, 0.436, 0.5253, 0.4407, 0.5361, 0.3874, 0.5654, 0.4473, 0.5458, 0.4934, 0.507, 0.4558, 0.5541, 0.4558, 0.5541, 0.4934, 0.507, 0.4657, 0.5605, 0.4657, 0.5605, 0.4934, 0.507, 0.4766, 0.5649, 0.4766, 0.5649, 0.4934, 0.507, 0.4882, 0.567, 0.4882, 0.567, 0.4934, 0.507, 0.5, 0.5669, 0.5, 0.5669, 0.4934, 0.507, 0.5116, 0.5645, 0.5116, 0.5645, 0.4934, 0.507, 0.5224, 0.5599, 0.5224, 0.5599, 0.4934, 0.507, 0.5322, 0.5532, 0.5322, 0.5532, 0.4934, 0.507, 0.5405, 0.5448, 0.5405, 0.5448, 0.4934, 0.507, 0.5469, 0.5349, 0.5469, 0.5349, 0.4934, 0.507, 0.5514, 0.5239, 0.5514, 0.5239, 0.4934, 0.507, 0.5536, 0.5123, 0.5536, 0.5123, 0.4934, 0.507, 0.5535, 0.5004, 0.5535, 0.5004, 0.4934, 0.507, 0.551, 0.4888, 0.551, 0.4888, 0.4934, 0.507, 0.5464, 0.4779, 0.5464, 0.4779, 0.4934, 0.507, 0.5397, 0.4681, 0.5397, 0.4681, 0.4934, 0.507, 0.5312, 0.4598, 0.5312, 0.4598, 0.4934, 0.507, 0.5213, 0.4533, 0.5213, 0.4533, 0.4934, 0.507, 0.5102, 0.4489, 0.5102, 0.4489, 0.4934, 0.507, 0.4986, 0.4468, 0.4986, 0.4468, 0.4934, 0.507, 0.4867, 0.4469, 0.4867, 0.4469, 0.4934, 0.507, 0.4751, 0.4494, 0.4751, 0.4494, 0.4934, 0.507, 0.4642, 0.4541, 0.4642, 0.4541, 0.4934, 0.507, 0.4545, 0.4609, 0.4545, 0.4609, 0.4934, 0.507, 0.4462, 0.4694, 0.4462, 0.4694, 0.4934, 0.507, 0.4398, 0.4793, 0.4398, 0.4793, 0.4934, 0.507, 0.4355, 0.4903, 0.4355, 0.4903, 0.4934, 0.507, 0.4333, 0.5019, 0.4333, 0.5019, 0.4934, 0.507, 0.4335, 0.5137, 0.4335, 0.5137, 0.4934, 0.507, 0.436, 0.5253, 0.436, 0.5253, 0.4934, 0.507, 0.4407, 0.5361, 0.06026, 0.7466, 0.1398, 0.7011, 0.1844, 0.7656, 0.1165, 0.8236, 0.4407, 0.5361, 0.4934, 0.507, 0.4473, 0.5458, 0.3874, 0.5654, 0.4407, 0.5361, 0.4473, 0.5458, 0.4007, 0.585, 0.3323, 0.5956, 0.3874, 0.5654, 0.4007, 0.585, 0.3523, 0.6254, 0.2739, 0.6275, 0.3323, 0.5956, 0.3523, 0.6254, 0.3011, 0.6681, 0.2106, 0.6621, 0.2739, 0.6275, 0.3011, 0.6681, 0.2456, 0.7143, 0.1398, 0.7011, 0.2106, 0.6621, 0.2456, 0.7143, 0.1844, 0.7656])
me_sphere.use_remesh_preserve_volume = False
me_sphere.use_remesh_preserve_attributes = False
me_sphere.use_mirror_vertex_groups = False
me_sphere.update()
me_cube_004 = bpy.data.meshes.new('Cube.004')
me_cube_004.from_pydata([(-1.0, 0.0, -1.0), (-1.0, -1.0, 1.0), (-1.0, 1.0, 1.0), (1.0, 0.0, -1.0), (1.0, -1.0, 1.0), (1.0, 1.0, 1.0)], [], [(2, 5, 3, 0), (4, 1, 0, 3), (1, 2, 0), (4, 5, 2, 1), (5, 4, 3)])
me_cube_004.polygons.foreach_set('material_index', [0, 0, 0, 1, 0])
me_cube_004.materials.append(mat_material)
me_cube_004.materials.append(mat_material_001)
me_cube_004.use_remesh_preserve_volume = False
me_cube_004.use_remesh_preserve_attributes = False
me_cube_004.use_mirror_vertex_groups = False
me_cube_004.update()

# ---- curves / text
cu_beziercurve = bpy.data.curves.new('BezierCurve', 'CURVE')
cu_beziercurve.dimensions = '3D'
_sp = cu_beziercurve.splines.new('BEZIER'); _sp.bezier_points.add(10)
_sp.bezier_points.foreach_set('co', [-2.253, 0.2, 0.0, 2.253, 0.2, 0.0, 3.0, -0.8821, 0.0, 1.678, -4.779, 2.358, -1.514, -4.779, 2.358, -3.369, -2.279, 0.002854, -0.2957, -0.6309, 0.01723, 0.3958, -0.8815, 1.961, 0.9467, -1.05, 0.004228, -0.4014, -5.207, 0.0, -5.268, -2.252, 0.0])
_sp.bezier_points.foreach_set('handle_left', [-2.753, 0.2091, 0.0, 1.22, 0.2, 0.0, 2.995, -0.6669, 0.0, 3.417, -4.779, 2.358, 0.2245, -4.779, 2.358, -3.299, -4.221, 0.05292, -2.248, -0.6369, 0.03441, 1.664, -0.8643, 1.936, -0.9549, -1.05, 0.008358, 4.965, -4.837, -0.09278, -5.196, -4.57, 0.0])
_sp.bezier_points.foreach_set('handle_right', [-1.546, 0.1872, 0.0, 3.253, 0.2, 0.0, 3.027, -2.104, 0.0, -0.4741, -4.779, 2.358, -3.666, -4.779, 2.358, -3.439, -0.3111, -0.0479, 1.664, -0.6249, 3.725e-09, -0.8664, -0.8988, 1.985, 2.893, -1.05, 0.0, -5.768, -5.578, 0.0928, -5.345, 0.2081, 0.0])
for _p, _l, _r in zip(_sp.bezier_points, ['ALIGNED', 'ALIGNED', 'ALIGNED', 'ALIGNED', 'ALIGNED', 'ALIGNED', 'ALIGNED', 'ALIGNED', 'ALIGNED', 'ALIGNED', 'ALIGNED'], ['ALIGNED', 'ALIGNED', 'ALIGNED', 'ALIGNED', 'ALIGNED', 'ALIGNED', 'ALIGNED', 'ALIGNED', 'ALIGNED', 'ALIGNED', 'ALIGNED']): _p.handle_left_type = _l; _p.handle_right_type = _r
_sp.order_u = 0
_sp.order_v = 0
_sp.use_cyclic_u = True
cu_beziercurve.use_path = True
cu_beziercurve.use_path_clamp = True
cu_beziercurve.bevel_resolution = 0
cu_beziercurve.eval_time = 1214.0
cu_beziercurve.fill_mode = 'HALF'

# ---- objects
ob_skydome = bpy.data.objects.new('Skydome', me_sphere)
ob_sun_001 = bpy.data.objects.new('Sun.001', light_sun_001)
ob_szen2 = bpy.data.objects.new('Szen2', cam_camera_011)
ob_1 = bpy.data.objects.new('1', cam_camera_009)
ob_10 = bpy.data.objects.new('10', cam_camera_008)
ob_6 = bpy.data.objects.new('6', cam_camera_007)
ob_7 = bpy.data.objects.new('7', cam_camera_006)
ob_5 = bpy.data.objects.new('5', cam_camera)
ob_8 = bpy.data.objects.new('8', cam_camera_003)
ob_4 = bpy.data.objects.new('4', cam_camera_002)
ob_3 = bpy.data.objects.new('3', cam_camera_001)
ob_sun = bpy.data.objects.new('Sun', light_sun)
ob_beziercurve = bpy.data.objects.new('BezierCurve', cu_beziercurve)
ob_train = bpy.data.objects.new('Train=)+', None)
ob_n3 = bpy.data.objects.new('n3', None)
ob_n2 = bpy.data.objects.new('n2', None)
ob_n1 = bpy.data.objects.new('n1', None)
ob_wag4 = bpy.data.objects.new('Wag4', cam_camera_015)
ob_wag3 = bpy.data.objects.new('wag3', cam_camera_014)
ob_wag2 = bpy.data.objects.new('wag2', cam_camera_013)
ob_wag1 = bpy.data.objects.new('Wag1', cam_camera_012)
ob_cube = bpy.data.objects.new('Cube', me_cube_004)
ob_szenerie = bpy.data.objects.new('Szenerie', cam_camera)

# ---- transforms, parenting, visibility, modifiers, constraints
ob_skydome.location = (1.976, -36.79, -2.964)
ob_skydome.scale = (17.54, 17.54, 17.54)
ob_skydome.lineart.crease_threshold = 0.0
ob_sun_001.location = (9.856, -5.236, 17.8)
ob_sun_001.lineart.crease_threshold = 0.0
ob_szen2.location = (1.079, -9.146, 2.186)
ob_szen2.rotation_euler = (1.656, 0.0, -0.02105)
ob_szen2.lineart.crease_threshold = 0.0
ob_1.location = (-10.79, -0.6943, 0.9499)
ob_1.rotation_euler = (1.672, 5.296e-08, -0.4971)
ob_1.lineart.crease_threshold = 0.0
ob_10.location = (-13.33, -0.6091, 2.069)
ob_10.rotation_euler = (1.466, 0.0, -1.188)
ob_10.lineart.crease_threshold = 0.0
ob_6.location = (-6.318, 5.08, 1.14)
ob_6.rotation_euler = (1.789, 0.0, 4.288)
ob_6.lineart.crease_threshold = 0.0
ob_7.location = (-7.257, 17.93, 1.227)
ob_7.rotation_euler = (-1.621, 3.351, 0.1117)
ob_7.lineart.crease_threshold = 0.0
ob_5.location = (-0.253, 0.6378, -0.5902)
ob_5.rotation_euler = (2.763, -0.1788, -0.02643)
ob_5.lineart.crease_threshold = 0.0
ob_8.location = (11.98, -1.587, 1.98)
ob_8.rotation_euler = (1.356, 4.516e-08, -0.03135)
ob_8.lineart.crease_threshold = 0.0
ob_4.location = (-5.404, 0.3154, 3.585)
ob_4.rotation_euler = (1.14, -3.341e-09, -1.26)
ob_4.lineart.crease_threshold = 0.0
ob_3.location = (10.31, 1.536, 0.0)
ob_3.rotation_euler = (1.829, 0.0, 0.1938)
ob_3.lock_rotation = (False, True, False)
ob_3.lineart.crease_threshold = 0.0
ob_sun.location = (0.0, 0.0, 9.746)
ob_sun.lineart.crease_threshold = 0.0
ob_beziercurve.location = (0.0, 0.0, 0.0)
ob_beziercurve.rotation_euler = (0.0, 0.0, 3.142)
ob_beziercurve.scale = (2.864, 2.864, 2.864)
ob_beziercurve.lineart.crease_threshold = 0.0
ob_train.location = (-0.003428, 0.4182, 0.1523)
ob_train.rotation_euler = (0.0, 0.0, 3.142)
ob_train.empty_image_offset = (0.0, 0.0)
ob_train.show_instancer_for_render = False
ob_train.instance_type = 'COLLECTION'
ob_train.lineart.crease_threshold = 0.0
_c = ob_train.constraints.new('FOLLOW_PATH'); _c.name = 'Follow Path'
_c.target = ob_beziercurve
_c.use_curve_follow = True
ob_n3.location = (-0.009628, 1.202e-05, 0.1473)
ob_n3.rotation_euler = (0.0, 0.0, 3.142)
ob_n3.empty_image_offset = (0.0, 0.0)
ob_n3.show_instancer_for_render = False
ob_n3.instance_type = 'COLLECTION'
ob_n3.lineart.crease_threshold = 0.0
_c = ob_n3.constraints.new('FOLLOW_PATH'); _c.name = 'Follow Path'
_c.target = ob_beziercurve
_c.offset = 2.0
_c.use_curve_follow = True
ob_n2.location = (-0.01115, 1.528e-05, 0.1472)
ob_n2.rotation_euler = (0.0, 0.0, 3.142)
ob_n2.empty_image_offset = (0.0, 0.0)
ob_n2.show_instancer_for_render = False
ob_n2.instance_type = 'COLLECTION'
ob_n2.lineart.crease_threshold = 0.0
_c = ob_n2.constraints.new('FOLLOW_PATH'); _c.name = 'Follow Path'
_c.target = ob_beziercurve
_c.offset = 1.0
_c.use_curve_follow = True
ob_n1.location = (-0.01331, 5.735e-06, 0.147)
ob_n1.rotation_euler = (0.0, 0.0, 3.142)
ob_n1.empty_image_offset = (0.0, 0.0)
ob_n1.show_instancer_for_render = False
ob_n1.instance_type = 'COLLECTION'
ob_n1.lineart.crease_threshold = 0.0
_c = ob_n1.constraints.new('FOLLOW_PATH'); _c.name = 'Follow Path'
_c.target = ob_beziercurve
_c.use_curve_follow = True
ob_wag4.parent = ob_n1
ob_wag4.matrix_parent_inverse = Matrix(((-0.9634, -0.1382, -0.2297, 11.37), (0.2677, -0.5401, -0.7979, 6.802), (-0.01381, -0.8302, 0.5573, 7.894), (0.0, 0.0, 0.0, 1.0)))
ob_wag4.location = (10.06, 9.523, 2.179)
ob_wag4.rotation_euler = (2.196, -0.267, 0.2478)
ob_wag4.lineart.crease_threshold = 0.0
ob_wag3.parent = ob_n1
ob_wag3.matrix_parent_inverse = Matrix(((0.002124, 0.9959, -0.09014, 0.5914), (-1.0, 0.002136, 3.884e-05, 6.403), (0.0002312, 0.09014, 0.9959, -0.3712), (0.0, 0.0, 0.0, 1.0)))
ob_wag3.location = (16.21, -0.4461, 2.095)
ob_wag3.rotation_euler = (1.341, 0.005586, 1.519)
ob_wag3.lineart.crease_threshold = 0.0
ob_wag2.parent = ob_n1
ob_wag2.matrix_parent_inverse = Matrix(((0.002124, 0.9959, -0.09014, 0.5914), (-1.0, 0.002136, 3.884e-05, 6.403), (0.0002312, 0.09014, 0.9959, -0.3712), (0.0, 0.0, 0.0, 1.0)))
ob_wag2.location = (9.644, -0.9711, 0.7451)
ob_wag2.rotation_euler = (1.507, 0.08154, -4.778)
ob_wag2.lineart.crease_threshold = 0.0
ob_wag1.parent = ob_n1
ob_wag1.matrix_parent_inverse = Matrix(((0.002124, 0.9959, -0.09014, 0.5914), (-1.0, 0.002136, 3.884e-05, 6.403), (0.0002312, 0.09014, 0.9959, -0.3712), (0.0, 0.0, 0.0, 1.0)))
ob_wag1.location = (6.558, -0.4667, 0.7001)
ob_wag1.rotation_euler = (1.652, 0.07714, 1.657)
ob_wag1.lineart.crease_threshold = 0.0
ob_cube.location = (0.0, 0.0, 0.0)
ob_cube.scale = (0.1833, 0.1833, 0.1833)
ob_cube.lineart.crease_threshold = 0.0
_m = ob_cube.modifiers.new('Array', 'ARRAY')
_m.count = 389
_m.constant_offset_displace = (0.0, 0.0, 0.0)
_m = ob_cube.modifiers.new('Curve', 'CURVE')
_m.object = ob_beziercurve
ob_szenerie.location = (14.29, -8.155, 10.53)
ob_szenerie.rotation_euler = (1.127, 0.01082, 0.6404)
ob_szenerie.scale = (1.268, 1.268, 1.268)
ob_szenerie.lock_rotations_4d = False
ob_szenerie.empty_display_type = 'ARROWS'
ob_szenerie.color = (0.0, 0.0, 0.0, 0.0)
ob_szenerie.display_type = 'WIRE'
ob_szenerie.lineart.crease_threshold = 0.0
ob_train.instance_collection = col_train
ob_n3.instance_collection = col_wagon
ob_n2.instance_collection = col_wagon
ob_n1.instance_collection = col_wagon

# ---- collection membership
col_collection_1.objects.link(ob_skydome)
col_collection_1.objects.link(ob_sun_001)
col_collection_1.objects.link(ob_szen2)
col_collection_1.objects.link(ob_1)
col_collection_1.objects.link(ob_10)
col_collection_1.objects.link(ob_6)
col_collection_1.objects.link(ob_7)
col_collection_1.objects.link(ob_5)
col_collection_1.objects.link(ob_8)
col_collection_1.objects.link(ob_4)
col_collection_1.objects.link(ob_3)
col_collection_1.objects.link(ob_sun)
col_collection_1.objects.link(ob_beziercurve)
col_collection_1.objects.link(ob_train)
col_collection_1.objects.link(ob_n3)
col_collection_1.objects.link(ob_n2)
col_collection_1.objects.link(ob_n1)
col_collection_1.objects.link(ob_wag4)
col_collection_1.objects.link(ob_wag3)
col_collection_1.objects.link(ob_wag2)
col_collection_1.objects.link(ob_wag1)
col_collection_1.objects.link(ob_cube)
col_collection_1.objects.link(ob_szenerie)

# ---- scene / render settings (as saved in the file)
scene.camera = ob_wag4
scene.frame_start = 0; scene.frame_end = 1300; scene.frame_set(1215)
scene.render.engine = 'CYCLES'
scene.render.resolution_percentage = 50
scene.render.fps = 30
scene.render.dither_intensity = 0.0
scene.cycles.use_denoising = False
scene.cycles.samples = 111
scene.cycles.sampling_pattern = 'TABULATED_SOBOL'
scene.cycles.light_sampling_threshold = 0.0
scene.cycles.use_adaptive_sampling = False
scene.cycles.use_light_tree = False
scene.cycles.blur_glossy = 0.0
scene.cycles.pixel_filter_type = 'GAUSSIAN'
scene.cycles.sample_clamp_indirect = 0.0
scene.view_settings.view_transform = 'Standard'
bpy.context.view_layer.update()
